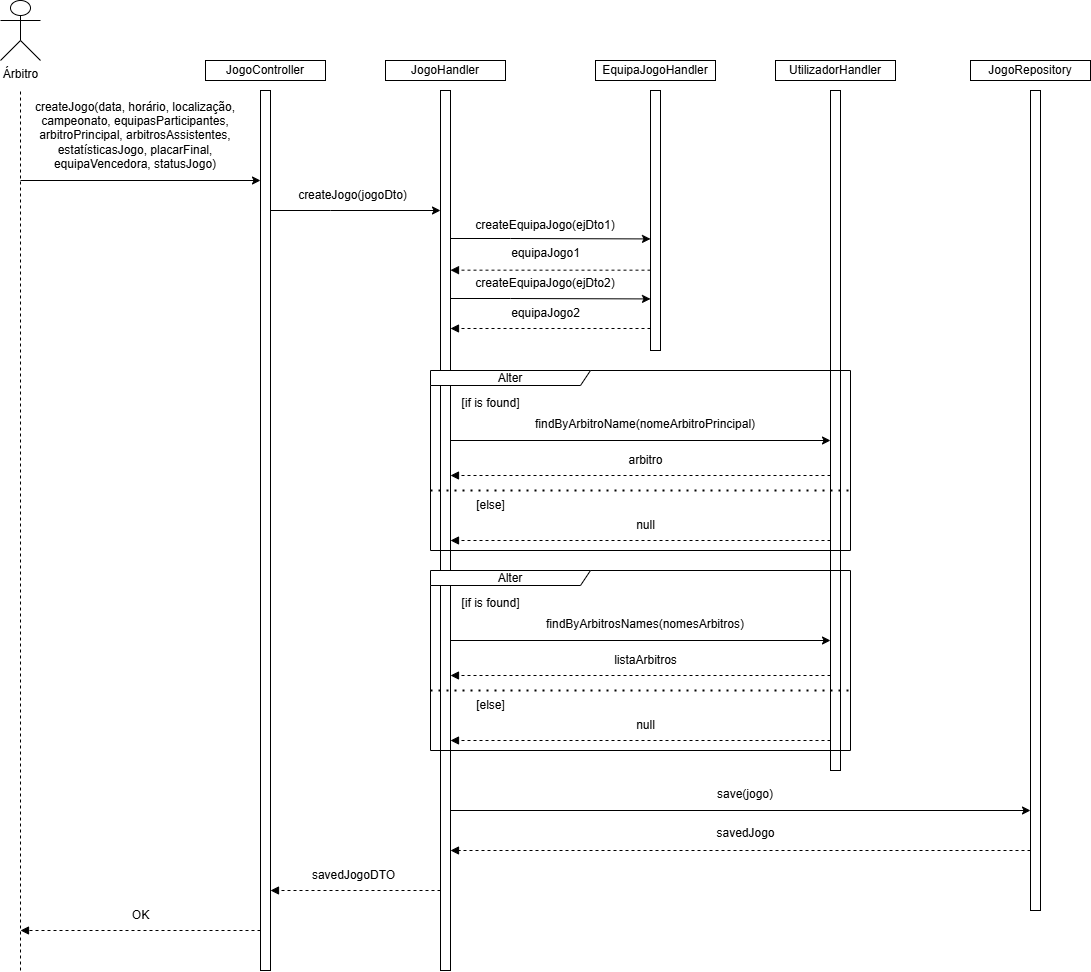

The diagram above was exported from draw.io. Its source (the exported page's mxGraphModel, read from the mxfile embedded in the PNG):
<mxGraphModel dx="1042" dy="535" grid="1" gridSize="10" guides="1" tooltips="1" connect="1" arrows="1" fold="1" page="1" pageScale="1" pageWidth="827" pageHeight="1169" math="0" shadow="0">
  <root>
    <mxCell id="0" />
    <mxCell id="1" parent="0" />
    <mxCell id="BPezu1IlzN__D63vO9hG-4" value="" style="endArrow=none;dashed=1;html=1;rounded=0;" parent="1" edge="1">
      <mxGeometry width="50" height="50" relative="1" as="geometry">
        <mxPoint x="200" y="1040" as="sourcePoint" />
        <mxPoint x="200" y="160" as="targetPoint" />
      </mxGeometry>
    </mxCell>
    <mxCell id="BPezu1IlzN__D63vO9hG-7" value="Árbitro" style="shape=umlActor;verticalLabelPosition=bottom;verticalAlign=top;html=1;outlineConnect=0;" parent="1" vertex="1">
      <mxGeometry x="180" y="70" width="40" height="60" as="geometry" />
    </mxCell>
    <mxCell id="BPezu1IlzN__D63vO9hG-9" value="" style="endArrow=classic;html=1;rounded=0;" parent="1" edge="1">
      <mxGeometry width="50" height="50" relative="1" as="geometry">
        <mxPoint x="200" y="250" as="sourcePoint" />
        <mxPoint x="440" y="250" as="targetPoint" />
      </mxGeometry>
    </mxCell>
    <mxCell id="BPezu1IlzN__D63vO9hG-10" value="createJogo(data, horário, localização, campeonato, equipasParticipantes, arbitroPrincipal, arbitrosAssistentes, estatísticasJogo, placarFinal, equipaVencedora, statusJogo)" style="text;html=1;align=center;verticalAlign=middle;whiteSpace=wrap;rounded=0;" parent="1" vertex="1">
      <mxGeometry x="200" y="180" width="230" height="50" as="geometry" />
    </mxCell>
    <mxCell id="BPezu1IlzN__D63vO9hG-11" value="" style="html=1;verticalAlign=bottom;labelBackgroundColor=none;endArrow=block;endFill=1;dashed=1;rounded=0;" parent="1" edge="1">
      <mxGeometry width="160" relative="1" as="geometry">
        <mxPoint x="620" y="960" as="sourcePoint" />
        <mxPoint x="450" y="960" as="targetPoint" />
      </mxGeometry>
    </mxCell>
    <mxCell id="M8mUYadu2IrtiugzHXp9-2" value="" style="html=1;points=[[0,0,0,0,5],[0,1,0,0,-5],[1,0,0,0,5],[1,1,0,0,-5]];perimeter=orthogonalPerimeter;outlineConnect=0;targetShapes=umlLifeline;portConstraint=eastwest;newEdgeStyle={&quot;curved&quot;:0,&quot;rounded&quot;:0};" parent="1" vertex="1">
      <mxGeometry x="440" y="160" width="10" height="880" as="geometry" />
    </mxCell>
    <mxCell id="M8mUYadu2IrtiugzHXp9-3" value="JogoController" style="rounded=0;whiteSpace=wrap;html=1;" parent="1" vertex="1">
      <mxGeometry x="385" y="130" width="120" height="20" as="geometry" />
    </mxCell>
    <mxCell id="M8mUYadu2IrtiugzHXp9-4" value="" style="html=1;points=[[0,0,0,0,5],[0,1,0,0,-5],[1,0,0,0,5],[1,1,0,0,-5]];perimeter=orthogonalPerimeter;outlineConnect=0;targetShapes=umlLifeline;portConstraint=eastwest;newEdgeStyle={&quot;curved&quot;:0,&quot;rounded&quot;:0};" parent="1" vertex="1">
      <mxGeometry x="620" y="160" width="10" height="880" as="geometry" />
    </mxCell>
    <mxCell id="M8mUYadu2IrtiugzHXp9-5" value="" style="endArrow=classic;html=1;rounded=0;" parent="1" edge="1">
      <mxGeometry width="50" height="50" relative="1" as="geometry">
        <mxPoint x="450" y="280" as="sourcePoint" />
        <mxPoint x="620" y="280" as="targetPoint" />
        <Array as="points">
          <mxPoint x="510" y="280" />
        </Array>
      </mxGeometry>
    </mxCell>
    <mxCell id="M8mUYadu2IrtiugzHXp9-6" value="createJogo(jogoDto)" style="text;html=1;align=center;verticalAlign=middle;whiteSpace=wrap;rounded=0;" parent="1" vertex="1">
      <mxGeometry x="470" y="250" width="125" height="30" as="geometry" />
    </mxCell>
    <mxCell id="M8mUYadu2IrtiugzHXp9-7" value="" style="html=1;points=[[0,0,0,0,5],[0,1,0,0,-5],[1,0,0,0,5],[1,1,0,0,-5]];perimeter=orthogonalPerimeter;outlineConnect=0;targetShapes=umlLifeline;portConstraint=eastwest;newEdgeStyle={&quot;curved&quot;:0,&quot;rounded&quot;:0};" parent="1" vertex="1">
      <mxGeometry x="830" y="160" width="10" height="260" as="geometry" />
    </mxCell>
    <mxCell id="M8mUYadu2IrtiugzHXp9-8" value="JogoHandler" style="rounded=0;whiteSpace=wrap;html=1;" parent="1" vertex="1">
      <mxGeometry x="565" y="130" width="120" height="20" as="geometry" />
    </mxCell>
    <mxCell id="M8mUYadu2IrtiugzHXp9-9" value="" style="endArrow=classic;html=1;rounded=0;" parent="1" edge="1">
      <mxGeometry width="50" height="50" relative="1" as="geometry">
        <mxPoint x="630" y="308" as="sourcePoint" />
        <mxPoint x="830" y="308.43" as="targetPoint" />
        <Array as="points">
          <mxPoint x="690" y="308" />
        </Array>
      </mxGeometry>
    </mxCell>
    <mxCell id="M8mUYadu2IrtiugzHXp9-10" value="EquipaJogoHandler" style="rounded=0;whiteSpace=wrap;html=1;" parent="1" vertex="1">
      <mxGeometry x="775" y="130" width="120" height="20" as="geometry" />
    </mxCell>
    <mxCell id="M8mUYadu2IrtiugzHXp9-11" value="createEquipaJogo(ejDto1)" style="text;html=1;align=center;verticalAlign=middle;whiteSpace=wrap;rounded=0;" parent="1" vertex="1">
      <mxGeometry x="640" y="280" width="170" height="30" as="geometry" />
    </mxCell>
    <mxCell id="M8mUYadu2IrtiugzHXp9-12" value="" style="html=1;points=[[0,0,0,0,5],[0,1,0,0,-5],[1,0,0,0,5],[1,1,0,0,-5]];perimeter=orthogonalPerimeter;outlineConnect=0;targetShapes=umlLifeline;portConstraint=eastwest;newEdgeStyle={&quot;curved&quot;:0,&quot;rounded&quot;:0};" parent="1" vertex="1">
      <mxGeometry x="1010" y="160" width="10" height="680" as="geometry" />
    </mxCell>
    <mxCell id="M8mUYadu2IrtiugzHXp9-13" value="UtilizadorHandler" style="rounded=0;whiteSpace=wrap;html=1;" parent="1" vertex="1">
      <mxGeometry x="955" y="130" width="120" height="20" as="geometry" />
    </mxCell>
    <mxCell id="M8mUYadu2IrtiugzHXp9-14" value="" style="html=1;verticalAlign=bottom;labelBackgroundColor=none;endArrow=block;endFill=1;dashed=1;rounded=0;" parent="1" edge="1">
      <mxGeometry width="160" relative="1" as="geometry">
        <mxPoint x="830" y="339.67" as="sourcePoint" />
        <mxPoint x="630" y="339.67" as="targetPoint" />
      </mxGeometry>
    </mxCell>
    <mxCell id="M8mUYadu2IrtiugzHXp9-15" value="equipaJogo1" style="text;html=1;align=center;verticalAlign=middle;resizable=0;points=[];autosize=1;strokeColor=none;fillColor=none;" parent="1" vertex="1">
      <mxGeometry x="680" y="308" width="90" height="30" as="geometry" />
    </mxCell>
    <mxCell id="M8mUYadu2IrtiugzHXp9-16" value="" style="endArrow=classic;html=1;rounded=0;" parent="1" edge="1">
      <mxGeometry width="50" height="50" relative="1" as="geometry">
        <mxPoint x="630" y="368" as="sourcePoint" />
        <mxPoint x="830" y="368.43" as="targetPoint" />
        <Array as="points">
          <mxPoint x="690" y="368" />
        </Array>
      </mxGeometry>
    </mxCell>
    <mxCell id="M8mUYadu2IrtiugzHXp9-17" value="createEquipaJogo(ejDto2)" style="text;html=1;align=center;verticalAlign=middle;whiteSpace=wrap;rounded=0;" parent="1" vertex="1">
      <mxGeometry x="640" y="338" width="170" height="30" as="geometry" />
    </mxCell>
    <mxCell id="M8mUYadu2IrtiugzHXp9-18" value="" style="html=1;verticalAlign=bottom;labelBackgroundColor=none;endArrow=block;endFill=1;dashed=1;rounded=0;" parent="1" edge="1">
      <mxGeometry width="160" relative="1" as="geometry">
        <mxPoint x="830" y="398" as="sourcePoint" />
        <mxPoint x="630" y="398" as="targetPoint" />
      </mxGeometry>
    </mxCell>
    <mxCell id="M8mUYadu2IrtiugzHXp9-19" value="equipaJogo2" style="text;html=1;align=center;verticalAlign=middle;resizable=0;points=[];autosize=1;strokeColor=none;fillColor=none;" parent="1" vertex="1">
      <mxGeometry x="680" y="368" width="90" height="30" as="geometry" />
    </mxCell>
    <mxCell id="M8mUYadu2IrtiugzHXp9-24" value="Alter" style="shape=umlFrame;whiteSpace=wrap;html=1;pointerEvents=0;recursiveResize=0;container=1;collapsible=0;width=160;height=15;" parent="1" vertex="1">
      <mxGeometry x="610" y="440" width="420" height="180" as="geometry" />
    </mxCell>
    <mxCell id="M8mUYadu2IrtiugzHXp9-20" value="" style="endArrow=classic;html=1;rounded=0;" parent="M8mUYadu2IrtiugzHXp9-24" edge="1">
      <mxGeometry width="50" height="50" relative="1" as="geometry">
        <mxPoint x="20" y="70.00000000000001" as="sourcePoint" />
        <mxPoint x="400" y="70.00000000000001" as="targetPoint" />
      </mxGeometry>
    </mxCell>
    <mxCell id="M8mUYadu2IrtiugzHXp9-21" value="findByArbitroName(nomeArbitroPrincipal)" style="text;whiteSpace=wrap;align=center;" parent="M8mUYadu2IrtiugzHXp9-24" vertex="1">
      <mxGeometry x="110" y="40" width="210" height="30" as="geometry" />
    </mxCell>
    <mxCell id="M8mUYadu2IrtiugzHXp9-22" value="" style="html=1;verticalAlign=bottom;labelBackgroundColor=none;endArrow=block;endFill=1;dashed=1;rounded=0;" parent="M8mUYadu2IrtiugzHXp9-24" edge="1">
      <mxGeometry width="160" relative="1" as="geometry">
        <mxPoint x="400" y="104.99999999999989" as="sourcePoint" />
        <mxPoint x="20" y="104.99999999999989" as="targetPoint" />
      </mxGeometry>
    </mxCell>
    <mxCell id="M8mUYadu2IrtiugzHXp9-23" value="arbitro" style="text;html=1;align=center;verticalAlign=middle;resizable=0;points=[];autosize=1;strokeColor=none;fillColor=none;" parent="M8mUYadu2IrtiugzHXp9-24" vertex="1">
      <mxGeometry x="185" y="75" width="60" height="30" as="geometry" />
    </mxCell>
    <mxCell id="M8mUYadu2IrtiugzHXp9-25" value="[if is found]" style="text;html=1;align=center;verticalAlign=middle;resizable=0;points=[];autosize=1;strokeColor=none;fillColor=none;" parent="M8mUYadu2IrtiugzHXp9-24" vertex="1">
      <mxGeometry x="20" y="18" width="80" height="30" as="geometry" />
    </mxCell>
    <mxCell id="M8mUYadu2IrtiugzHXp9-26" value="" style="endArrow=none;dashed=1;html=1;dashPattern=1 3;strokeWidth=2;rounded=0;" parent="M8mUYadu2IrtiugzHXp9-24" edge="1">
      <mxGeometry width="50" height="50" relative="1" as="geometry">
        <mxPoint y="120" as="sourcePoint" />
        <mxPoint x="420" y="120" as="targetPoint" />
      </mxGeometry>
    </mxCell>
    <mxCell id="M8mUYadu2IrtiugzHXp9-27" value="[else]" style="text;html=1;align=center;verticalAlign=middle;resizable=0;points=[];autosize=1;strokeColor=none;fillColor=none;" parent="M8mUYadu2IrtiugzHXp9-24" vertex="1">
      <mxGeometry x="35" y="120" width="50" height="30" as="geometry" />
    </mxCell>
    <mxCell id="M8mUYadu2IrtiugzHXp9-28" value="" style="html=1;verticalAlign=bottom;labelBackgroundColor=none;endArrow=block;endFill=1;dashed=1;rounded=0;" parent="M8mUYadu2IrtiugzHXp9-24" edge="1">
      <mxGeometry width="160" relative="1" as="geometry">
        <mxPoint x="400" y="169.9999999999999" as="sourcePoint" />
        <mxPoint x="20" y="169.9999999999999" as="targetPoint" />
      </mxGeometry>
    </mxCell>
    <mxCell id="M8mUYadu2IrtiugzHXp9-29" value="null" style="text;html=1;align=center;verticalAlign=middle;resizable=0;points=[];autosize=1;strokeColor=none;fillColor=none;" parent="M8mUYadu2IrtiugzHXp9-24" vertex="1">
      <mxGeometry x="195" y="140" width="40" height="30" as="geometry" />
    </mxCell>
    <mxCell id="M8mUYadu2IrtiugzHXp9-30" value="Alter" style="shape=umlFrame;whiteSpace=wrap;html=1;pointerEvents=0;recursiveResize=0;container=1;collapsible=0;width=160;height=15;" parent="1" vertex="1">
      <mxGeometry x="610" y="640" width="420" height="180" as="geometry" />
    </mxCell>
    <mxCell id="M8mUYadu2IrtiugzHXp9-31" value="" style="endArrow=classic;html=1;rounded=0;" parent="M8mUYadu2IrtiugzHXp9-30" edge="1">
      <mxGeometry width="50" height="50" relative="1" as="geometry">
        <mxPoint x="20" y="70.00000000000001" as="sourcePoint" />
        <mxPoint x="400" y="70.00000000000001" as="targetPoint" />
      </mxGeometry>
    </mxCell>
    <mxCell id="M8mUYadu2IrtiugzHXp9-32" value="findByArbitrosNames(nomesArbitros)" style="text;whiteSpace=wrap;align=center;" parent="M8mUYadu2IrtiugzHXp9-30" vertex="1">
      <mxGeometry x="110" y="40" width="210" height="30" as="geometry" />
    </mxCell>
    <mxCell id="M8mUYadu2IrtiugzHXp9-33" value="" style="html=1;verticalAlign=bottom;labelBackgroundColor=none;endArrow=block;endFill=1;dashed=1;rounded=0;" parent="M8mUYadu2IrtiugzHXp9-30" edge="1">
      <mxGeometry width="160" relative="1" as="geometry">
        <mxPoint x="400" y="104.99999999999989" as="sourcePoint" />
        <mxPoint x="20" y="104.99999999999989" as="targetPoint" />
      </mxGeometry>
    </mxCell>
    <mxCell id="M8mUYadu2IrtiugzHXp9-34" value="listaArbitros" style="text;html=1;align=center;verticalAlign=middle;resizable=0;points=[];autosize=1;strokeColor=none;fillColor=none;" parent="M8mUYadu2IrtiugzHXp9-30" vertex="1">
      <mxGeometry x="170" y="75" width="90" height="30" as="geometry" />
    </mxCell>
    <mxCell id="M8mUYadu2IrtiugzHXp9-35" value="[if is found]" style="text;html=1;align=center;verticalAlign=middle;resizable=0;points=[];autosize=1;strokeColor=none;fillColor=none;" parent="M8mUYadu2IrtiugzHXp9-30" vertex="1">
      <mxGeometry x="20" y="18" width="80" height="30" as="geometry" />
    </mxCell>
    <mxCell id="M8mUYadu2IrtiugzHXp9-36" value="" style="endArrow=none;dashed=1;html=1;dashPattern=1 3;strokeWidth=2;rounded=0;" parent="M8mUYadu2IrtiugzHXp9-30" edge="1">
      <mxGeometry width="50" height="50" relative="1" as="geometry">
        <mxPoint y="120" as="sourcePoint" />
        <mxPoint x="420" y="120" as="targetPoint" />
      </mxGeometry>
    </mxCell>
    <mxCell id="M8mUYadu2IrtiugzHXp9-37" value="[else]" style="text;html=1;align=center;verticalAlign=middle;resizable=0;points=[];autosize=1;strokeColor=none;fillColor=none;" parent="M8mUYadu2IrtiugzHXp9-30" vertex="1">
      <mxGeometry x="35" y="120" width="50" height="30" as="geometry" />
    </mxCell>
    <mxCell id="M8mUYadu2IrtiugzHXp9-38" value="" style="html=1;verticalAlign=bottom;labelBackgroundColor=none;endArrow=block;endFill=1;dashed=1;rounded=0;" parent="M8mUYadu2IrtiugzHXp9-30" edge="1">
      <mxGeometry width="160" relative="1" as="geometry">
        <mxPoint x="400" y="169.9999999999999" as="sourcePoint" />
        <mxPoint x="20" y="169.9999999999999" as="targetPoint" />
      </mxGeometry>
    </mxCell>
    <mxCell id="M8mUYadu2IrtiugzHXp9-39" value="null" style="text;html=1;align=center;verticalAlign=middle;resizable=0;points=[];autosize=1;strokeColor=none;fillColor=none;" parent="M8mUYadu2IrtiugzHXp9-30" vertex="1">
      <mxGeometry x="195" y="140" width="40" height="30" as="geometry" />
    </mxCell>
    <mxCell id="M8mUYadu2IrtiugzHXp9-40" value="" style="html=1;points=[[0,0,0,0,5],[0,1,0,0,-5],[1,0,0,0,5],[1,1,0,0,-5]];perimeter=orthogonalPerimeter;outlineConnect=0;targetShapes=umlLifeline;portConstraint=eastwest;newEdgeStyle={&quot;curved&quot;:0,&quot;rounded&quot;:0};" parent="1" vertex="1">
      <mxGeometry x="1210" y="160" width="10" height="820" as="geometry" />
    </mxCell>
    <mxCell id="M8mUYadu2IrtiugzHXp9-41" value="JogoRepository" style="rounded=0;whiteSpace=wrap;html=1;" parent="1" vertex="1">
      <mxGeometry x="1150" y="130" width="120" height="20" as="geometry" />
    </mxCell>
    <mxCell id="M8mUYadu2IrtiugzHXp9-42" value="" style="endArrow=classic;html=1;rounded=0;" parent="1" edge="1">
      <mxGeometry width="50" height="50" relative="1" as="geometry">
        <mxPoint x="630" y="880" as="sourcePoint" />
        <mxPoint x="1210.0000000000005" y="880.0000000000002" as="targetPoint" />
      </mxGeometry>
    </mxCell>
    <mxCell id="M8mUYadu2IrtiugzHXp9-43" value="save(jogo)" style="text;whiteSpace=wrap;align=center;" parent="1" vertex="1">
      <mxGeometry x="820" y="850" width="210" height="30" as="geometry" />
    </mxCell>
    <mxCell id="M8mUYadu2IrtiugzHXp9-44" value="" style="html=1;verticalAlign=bottom;labelBackgroundColor=none;endArrow=block;endFill=1;dashed=1;rounded=0;" parent="1" source="M8mUYadu2IrtiugzHXp9-40" edge="1">
      <mxGeometry width="160" relative="1" as="geometry">
        <mxPoint x="1010" y="919.9999999999999" as="sourcePoint" />
        <mxPoint x="630" y="919.9999999999999" as="targetPoint" />
      </mxGeometry>
    </mxCell>
    <mxCell id="M8mUYadu2IrtiugzHXp9-45" value="savedJogo" style="text;html=1;align=center;verticalAlign=middle;resizable=0;points=[];autosize=1;strokeColor=none;fillColor=none;" parent="1" vertex="1">
      <mxGeometry x="885" y="888" width="80" height="30" as="geometry" />
    </mxCell>
    <mxCell id="M8mUYadu2IrtiugzHXp9-46" value="savedJogoDTO" style="text;html=1;align=center;verticalAlign=middle;resizable=0;points=[];autosize=1;strokeColor=none;fillColor=none;" parent="1" vertex="1">
      <mxGeometry x="477.5" y="930" width="110" height="30" as="geometry" />
    </mxCell>
    <mxCell id="M8mUYadu2IrtiugzHXp9-47" value="OK" style="text;html=1;align=center;verticalAlign=middle;resizable=0;points=[];autosize=1;strokeColor=none;fillColor=none;" parent="1" vertex="1">
      <mxGeometry x="300" y="970" width="40" height="30" as="geometry" />
    </mxCell>
    <mxCell id="M8mUYadu2IrtiugzHXp9-48" value="" style="html=1;verticalAlign=bottom;labelBackgroundColor=none;endArrow=block;endFill=1;dashed=1;rounded=0;" parent="1" source="M8mUYadu2IrtiugzHXp9-2" edge="1">
      <mxGeometry width="160" relative="1" as="geometry">
        <mxPoint x="370" y="1000" as="sourcePoint" />
        <mxPoint x="200" y="1000" as="targetPoint" />
      </mxGeometry>
    </mxCell>
  </root>
</mxGraphModel>